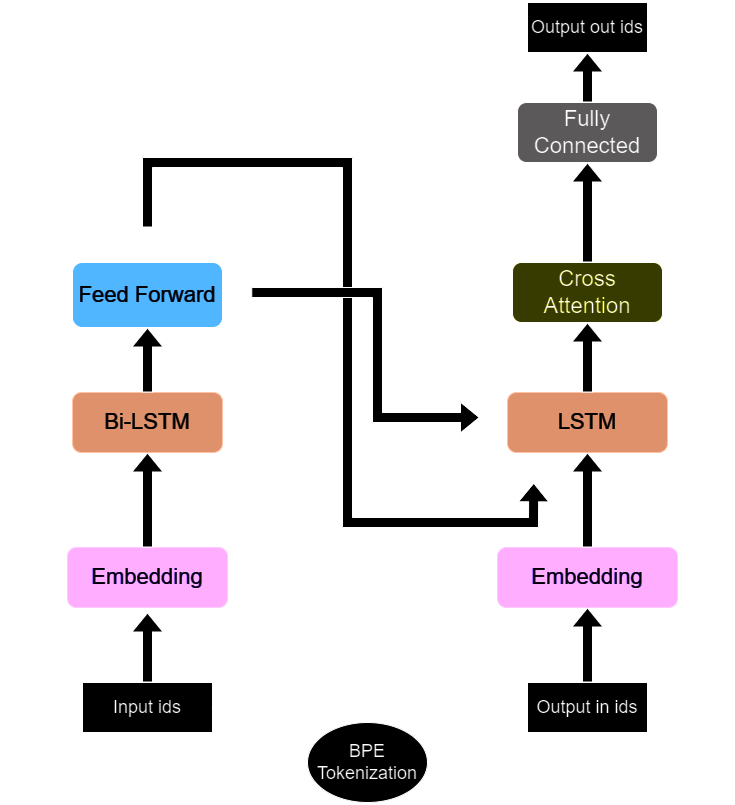

The diagram above was exported from draw.io. Its source (the exported page's mxGraphModel, read from the mxfile embedded in the PNG):
<mxGraphModel dx="1235" dy="721" grid="1" gridSize="10" guides="1" tooltips="1" connect="1" arrows="1" fold="1" page="1" pageScale="1" pageWidth="827" pageHeight="1169" math="0" shadow="0">
  <root>
    <mxCell id="0" />
    <mxCell id="1" parent="0" />
    <mxCell id="knjn3L9JesHXeuiecoVa-1" value="" style="rounded=1;whiteSpace=wrap;html=1;fillColor=none;" parent="1" vertex="1">
      <mxGeometry x="160" y="240" width="280" height="440" as="geometry" />
    </mxCell>
    <mxCell id="knjn3L9JesHXeuiecoVa-2" value="&lt;font style=&quot;font-size: 22px;&quot;&gt;Embedding&lt;/font&gt;" style="rounded=1;whiteSpace=wrap;html=1;fillColor=#6a00ff;fontColor=#ffffff;strokeColor=#3700CC;" parent="1" vertex="1">
      <mxGeometry x="220" y="585" width="160" height="60" as="geometry" />
    </mxCell>
    <mxCell id="knjn3L9JesHXeuiecoVa-3" value="" style="rounded=1;whiteSpace=wrap;html=1;fillColor=none;" parent="1" vertex="1">
      <mxGeometry x="196.25" y="265" width="207.5" height="260" as="geometry" />
    </mxCell>
    <mxCell id="knjn3L9JesHXeuiecoVa-4" value="&lt;font style=&quot;font-size: 22px;&quot;&gt;Bi-LSTM&lt;/font&gt;" style="rounded=1;whiteSpace=wrap;html=1;fillColor=#a0522d;fontColor=#ffffff;strokeColor=#6D1F00;" parent="1" vertex="1">
      <mxGeometry x="225" y="430" width="150" height="60" as="geometry" />
    </mxCell>
    <mxCell id="knjn3L9JesHXeuiecoVa-5" value="&lt;font color=&quot;#ffffff&quot; style=&quot;font-size: 22px;&quot;&gt;Feed Forward&lt;/font&gt;" style="rounded=1;whiteSpace=wrap;html=1;fillColor=#0066CC;" parent="1" vertex="1">
      <mxGeometry x="225" y="300" width="150" height="65" as="geometry" />
    </mxCell>
    <mxCell id="knjn3L9JesHXeuiecoVa-6" value="" style="rounded=1;whiteSpace=wrap;html=1;fillColor=none;" parent="1" vertex="1">
      <mxGeometry x="600" y="240" width="280" height="440" as="geometry" />
    </mxCell>
    <mxCell id="knjn3L9JesHXeuiecoVa-7" value="&lt;font style=&quot;font-size: 22px;&quot;&gt;Embedding&lt;/font&gt;" style="rounded=1;whiteSpace=wrap;html=1;fillColor=#6a00ff;fontColor=#ffffff;strokeColor=#3700CC;" parent="1" vertex="1">
      <mxGeometry x="650" y="585" width="180" height="60" as="geometry" />
    </mxCell>
    <mxCell id="knjn3L9JesHXeuiecoVa-8" value="" style="rounded=1;whiteSpace=wrap;html=1;fillColor=none;" parent="1" vertex="1">
      <mxGeometry x="632.5" y="260" width="215" height="260" as="geometry" />
    </mxCell>
    <mxCell id="knjn3L9JesHXeuiecoVa-9" value="&lt;font style=&quot;font-size: 22px;&quot;&gt;LSTM&lt;/font&gt;" style="rounded=1;whiteSpace=wrap;html=1;fillColor=#a0522d;fontColor=#ffffff;strokeColor=#6D1F00;" parent="1" vertex="1">
      <mxGeometry x="660" y="430" width="160" height="60" as="geometry" />
    </mxCell>
    <mxCell id="knjn3L9JesHXeuiecoVa-10" value="&lt;font style=&quot;font-size: 22px;&quot;&gt;Cross Attention&lt;/font&gt;" style="rounded=1;whiteSpace=wrap;html=1;fillColor=#dee21d;" parent="1" vertex="1">
      <mxGeometry x="665" y="300" width="150" height="60" as="geometry" />
    </mxCell>
    <mxCell id="knjn3L9JesHXeuiecoVa-11" value="&lt;font style=&quot;font-size: 22px;&quot;&gt;Fully Connected&lt;/font&gt;" style="rounded=1;whiteSpace=wrap;html=1;fillColor=#a7a5a5;" parent="1" vertex="1">
      <mxGeometry x="670" y="140" width="140" height="60" as="geometry" />
    </mxCell>
    <mxCell id="knjn3L9JesHXeuiecoVa-12" value="" style="shape=flexArrow;endArrow=classic;html=1;rounded=0;exitX=0.5;exitY=0;exitDx=0;exitDy=0;fillColor=default;" parent="1" source="knjn3L9JesHXeuiecoVa-22" edge="1">
      <mxGeometry width="50" height="50" relative="1" as="geometry">
        <mxPoint x="300" y="720" as="sourcePoint" />
        <mxPoint x="300" y="650" as="targetPoint" />
      </mxGeometry>
    </mxCell>
    <mxCell id="knjn3L9JesHXeuiecoVa-13" value="" style="shape=flexArrow;endArrow=classic;html=1;rounded=0;entryX=0.5;entryY=1;entryDx=0;entryDy=0;exitX=0.5;exitY=0;exitDx=0;exitDy=0;fillColor=default;" parent="1" source="knjn3L9JesHXeuiecoVa-2" target="knjn3L9JesHXeuiecoVa-4" edge="1">
      <mxGeometry width="50" height="50" relative="1" as="geometry">
        <mxPoint x="300" y="580" as="sourcePoint" />
        <mxPoint x="300" y="510" as="targetPoint" />
      </mxGeometry>
    </mxCell>
    <mxCell id="knjn3L9JesHXeuiecoVa-14" value="" style="shape=flexArrow;endArrow=classic;html=1;rounded=0;entryX=0.5;entryY=1;entryDx=0;entryDy=0;exitX=0.5;exitY=0;exitDx=0;exitDy=0;fillColor=default;" parent="1" source="knjn3L9JesHXeuiecoVa-4" target="knjn3L9JesHXeuiecoVa-5" edge="1">
      <mxGeometry width="50" height="50" relative="1" as="geometry">
        <mxPoint x="300" y="400" as="sourcePoint" />
        <mxPoint x="299.5" y="365" as="targetPoint" />
      </mxGeometry>
    </mxCell>
    <mxCell id="knjn3L9JesHXeuiecoVa-15" value="" style="shape=flexArrow;endArrow=classic;html=1;rounded=0;entryX=0.5;entryY=1;entryDx=0;entryDy=0;exitX=0.5;exitY=0;exitDx=0;exitDy=0;fillColor=default;" parent="1" source="knjn3L9JesHXeuiecoVa-24" target="knjn3L9JesHXeuiecoVa-7" edge="1">
      <mxGeometry width="50" height="50" relative="1" as="geometry">
        <mxPoint x="739.5799999999999" y="715" as="sourcePoint" />
        <mxPoint x="739.5799999999999" y="645" as="targetPoint" />
      </mxGeometry>
    </mxCell>
    <mxCell id="knjn3L9JesHXeuiecoVa-16" value="" style="shape=flexArrow;endArrow=classic;html=1;rounded=0;entryX=0.5;entryY=1;entryDx=0;entryDy=0;exitX=0.5;exitY=0;exitDx=0;exitDy=0;fillColor=default;" parent="1" source="knjn3L9JesHXeuiecoVa-7" target="knjn3L9JesHXeuiecoVa-9" edge="1">
      <mxGeometry width="50" height="50" relative="1" as="geometry">
        <mxPoint x="739.63" y="570" as="sourcePoint" />
        <mxPoint x="739.63" y="500" as="targetPoint" />
      </mxGeometry>
    </mxCell>
    <mxCell id="knjn3L9JesHXeuiecoVa-17" value="" style="shape=flexArrow;endArrow=classic;html=1;rounded=0;entryX=0.5;entryY=1;entryDx=0;entryDy=0;exitX=0.5;exitY=0;exitDx=0;exitDy=0;fillColor=default;" parent="1" source="knjn3L9JesHXeuiecoVa-9" target="knjn3L9JesHXeuiecoVa-10" edge="1">
      <mxGeometry width="50" height="50" relative="1" as="geometry">
        <mxPoint x="740" y="410" as="sourcePoint" />
        <mxPoint x="740.05" y="365" as="targetPoint" />
      </mxGeometry>
    </mxCell>
    <mxCell id="knjn3L9JesHXeuiecoVa-18" value="" style="shape=flexArrow;endArrow=classic;html=1;rounded=0;entryX=0.5;entryY=1;entryDx=0;entryDy=0;exitX=0.5;exitY=0;exitDx=0;exitDy=0;fillColor=default;" parent="1" source="knjn3L9JesHXeuiecoVa-10" target="knjn3L9JesHXeuiecoVa-11" edge="1">
      <mxGeometry width="50" height="50" relative="1" as="geometry">
        <mxPoint x="739.5699999999999" y="290" as="sourcePoint" />
        <mxPoint x="739.99" y="220" as="targetPoint" />
      </mxGeometry>
    </mxCell>
    <mxCell id="knjn3L9JesHXeuiecoVa-19" value="" style="shape=flexArrow;endArrow=classic;html=1;rounded=0;exitX=0.5;exitY=0;exitDx=0;exitDy=0;entryX=0.25;entryY=1;entryDx=0;entryDy=0;fillColor=default;" parent="1" source="knjn3L9JesHXeuiecoVa-3" target="knjn3L9JesHXeuiecoVa-8" edge="1">
      <mxGeometry width="50" height="50" relative="1" as="geometry">
        <mxPoint x="450" y="490" as="sourcePoint" />
        <mxPoint x="500" y="440" as="targetPoint" />
        <Array as="points">
          <mxPoint x="300" y="200" />
          <mxPoint x="500" y="200" />
          <mxPoint x="500" y="560" />
          <mxPoint x="686" y="560" />
        </Array>
      </mxGeometry>
    </mxCell>
    <mxCell id="knjn3L9JesHXeuiecoVa-20" value="" style="shape=flexArrow;endArrow=classic;html=1;rounded=0;exitX=1;exitY=0.25;exitDx=0;exitDy=0;entryX=0;entryY=0.75;entryDx=0;entryDy=0;fillColor=default;" parent="1" source="knjn3L9JesHXeuiecoVa-3" target="knjn3L9JesHXeuiecoVa-8" edge="1">
      <mxGeometry width="50" height="50" relative="1" as="geometry">
        <mxPoint x="390" y="460" as="sourcePoint" />
        <mxPoint x="440" y="410" as="targetPoint" />
        <Array as="points">
          <mxPoint x="530" y="330" />
          <mxPoint x="530" y="455" />
        </Array>
      </mxGeometry>
    </mxCell>
    <mxCell id="knjn3L9JesHXeuiecoVa-21" value="&lt;font style=&quot;font-size: 18px;&quot;&gt;BPE&lt;br&gt;Tokenization&lt;/font&gt;" style="ellipse;whiteSpace=wrap;html=1;" parent="1" vertex="1">
      <mxGeometry x="460" y="760" width="120" height="80" as="geometry" />
    </mxCell>
    <mxCell id="knjn3L9JesHXeuiecoVa-22" value="&lt;font style=&quot;font-size: 18px;&quot;&gt;Input ids&lt;/font&gt;" style="rounded=0;whiteSpace=wrap;html=1;" parent="1" vertex="1">
      <mxGeometry x="235" y="720" width="130" height="50" as="geometry" />
    </mxCell>
    <mxCell id="knjn3L9JesHXeuiecoVa-24" value="&lt;font style=&quot;font-size: 18px;&quot;&gt;Output in ids&lt;/font&gt;" style="rounded=0;whiteSpace=wrap;html=1;" parent="1" vertex="1">
      <mxGeometry x="680" y="720" width="120" height="50" as="geometry" />
    </mxCell>
    <mxCell id="knjn3L9JesHXeuiecoVa-25" value="&lt;font style=&quot;font-size: 18px;&quot;&gt;Output out ids&lt;/font&gt;" style="rounded=0;whiteSpace=wrap;html=1;" parent="1" vertex="1">
      <mxGeometry x="680" y="40" width="120" height="50" as="geometry" />
    </mxCell>
    <mxCell id="knjn3L9JesHXeuiecoVa-26" value="" style="endArrow=none;dashed=1;html=1;dashPattern=1 3;strokeWidth=2;rounded=0;exitX=1;exitY=0.5;exitDx=0;exitDy=0;entryX=0;entryY=0.5;entryDx=0;entryDy=0;" parent="1" source="knjn3L9JesHXeuiecoVa-22" target="knjn3L9JesHXeuiecoVa-21" edge="1">
      <mxGeometry width="50" height="50" relative="1" as="geometry">
        <mxPoint x="460" y="760" as="sourcePoint" />
        <mxPoint x="510" y="710" as="targetPoint" />
      </mxGeometry>
    </mxCell>
    <mxCell id="knjn3L9JesHXeuiecoVa-27" value="" style="endArrow=none;dashed=1;html=1;dashPattern=1 3;strokeWidth=2;rounded=0;exitX=1;exitY=0.5;exitDx=0;exitDy=0;entryX=0;entryY=0.75;entryDx=0;entryDy=0;" parent="1" source="knjn3L9JesHXeuiecoVa-21" target="knjn3L9JesHXeuiecoVa-24" edge="1">
      <mxGeometry width="50" height="50" relative="1" as="geometry">
        <mxPoint x="460" y="760" as="sourcePoint" />
        <mxPoint x="510" y="710" as="targetPoint" />
      </mxGeometry>
    </mxCell>
    <mxCell id="knjn3L9JesHXeuiecoVa-28" value="" style="shape=flexArrow;endArrow=classic;html=1;rounded=0;exitX=0.5;exitY=0;exitDx=0;exitDy=0;entryX=0.5;entryY=1;entryDx=0;entryDy=0;fillColor=default;" parent="1" source="knjn3L9JesHXeuiecoVa-11" target="knjn3L9JesHXeuiecoVa-25" edge="1">
      <mxGeometry width="50" height="50" relative="1" as="geometry">
        <mxPoint x="440" y="190" as="sourcePoint" />
        <mxPoint x="490" y="140" as="targetPoint" />
      </mxGeometry>
    </mxCell>
    <mxCell id="knjn3L9JesHXeuiecoVa-29" value="Encoder output" style="text;html=1;strokeColor=none;fillColor=none;align=center;verticalAlign=middle;whiteSpace=wrap;rounded=0;" parent="1" vertex="1">
      <mxGeometry x="350" y="170" width="105" height="30" as="geometry" />
    </mxCell>
    <mxCell id="knjn3L9JesHXeuiecoVa-30" value="States" style="text;html=1;strokeColor=none;fillColor=none;align=center;verticalAlign=middle;whiteSpace=wrap;rounded=0;" parent="1" vertex="1">
      <mxGeometry x="540" y="425" width="60" height="30" as="geometry" />
    </mxCell>
    <mxCell id="knjn3L9JesHXeuiecoVa-31" value="n-block" style="text;html=1;strokeColor=none;fillColor=none;align=center;verticalAlign=middle;whiteSpace=wrap;rounded=0;imageAspect=1;rotation=-90;" parent="1" vertex="1">
      <mxGeometry x="152" y="385" width="110" height="20" as="geometry" />
    </mxCell>
    <mxCell id="knjn3L9JesHXeuiecoVa-32" value="n-block" style="text;html=1;strokeColor=none;fillColor=none;align=center;verticalAlign=middle;whiteSpace=wrap;rounded=0;imageAspect=1;rotation=-90;" parent="1" vertex="1">
      <mxGeometry x="588" y="380" width="110" height="20" as="geometry" />
    </mxCell>
    <mxCell id="knjn3L9JesHXeuiecoVa-33" value="&lt;font style=&quot;font-size: 15px;&quot;&gt;Encoder&lt;/font&gt;" style="text;html=1;strokeColor=none;fillColor=none;align=center;verticalAlign=middle;whiteSpace=wrap;rounded=0;rotation=-90;" parent="1" vertex="1">
      <mxGeometry x="124" y="445" width="92" height="30" as="geometry" />
    </mxCell>
    <mxCell id="knjn3L9JesHXeuiecoVa-34" value="&lt;font style=&quot;font-size: 15px;&quot;&gt;Dec&lt;/font&gt;oder" style="text;html=1;strokeColor=none;fillColor=none;align=center;verticalAlign=middle;whiteSpace=wrap;rounded=0;rotation=-90;" parent="1" vertex="1">
      <mxGeometry x="830" y="375" width="80" height="30" as="geometry" />
    </mxCell>
  </root>
</mxGraphModel>